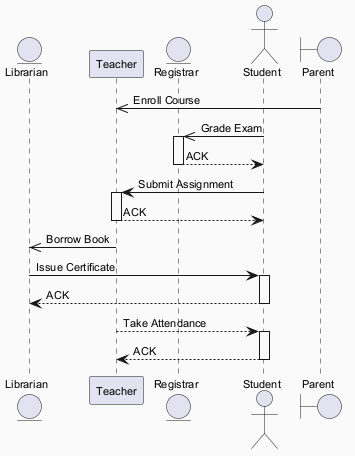

The diagram above was rendered by PlantUML. Its source (embedded in the PNG):
@startuml
skinparam backgroundColor #FAFAFA
skinparam classBackgroundColor #FFF3E0
skinparam classBorderColor #E65100
skinparam defaultFontSize 11
entity "Librarian" as L
participant "Teacher" as T
entity "Registrar" as R
actor "Student" as S
boundary "Parent" as P
P ->> T : Enroll Course
S ->> R : Grade Exam
activate R
R --> S : ACK
deactivate R
S -> T : Submit Assignment
activate T
T --> S : ACK
deactivate T
T ->> L : Borrow Book
L -> S : Issue Certificate
activate S
S --> L : ACK
deactivate S
T --> S : Take Attendance
activate S
S --> T : ACK
deactivate S
@enduml